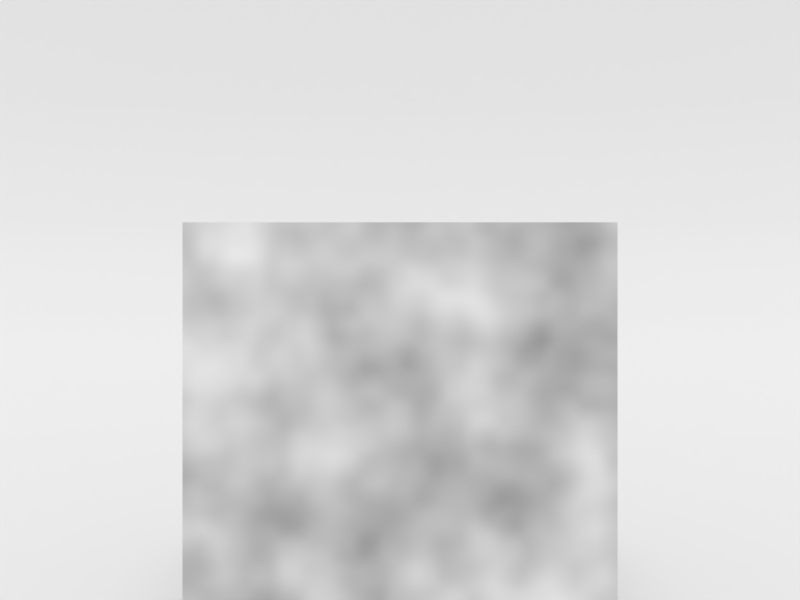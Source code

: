 # Source: mapping_node_with_inputs.blend  (saved by Blender 2.79.0; exported with 4.5.12 LTS)
import bpy
from mathutils import Matrix  # noqa: F401  (used for matrix-valued properties, if any)

bpy.ops.wm.read_factory_settings(use_empty=True)
scene = bpy.context.scene
scene.name = 'Scene'

# ---- collections
col_collection_1 = bpy.data.collections.new('Collection 1'); scene.collection.children.link(col_collection_1)

# ---- materials (node trees are filled in below, after node groups)
mat_material_001 = bpy.data.materials.new('Material.001')
mat_material_001.alpha_threshold = 0.0
mat_material_001.roughness = 0.5
mat_material = bpy.data.materials.new('Material')
mat_material.alpha_threshold = 0.0
mat_material.roughness = 0.5
mat_material.line_color = (0.0, 0.0, 0.0, 1.0)

# ---- node groups
ng_degrees_to_radians = bpy.data.node_groups.new('degrees to radians', 'ShaderNodeTree')
_s = ng_degrees_to_radians.interface.new_socket(name='Value', in_out='OUTPUT', socket_type='NodeSocketFloat')
_s.min_value = 0.0
_s.max_value = 0.0
_s = ng_degrees_to_radians.interface.new_socket(name='Value', in_out='INPUT', socket_type='NodeSocketFloat')
_s.min_value = -1e+04
_s.max_value = 1e+04
_N = ng_degrees_to_radians.nodes; _L = ng_degrees_to_radians.links
n0 = _N.new('NodeFrame'); n0.name = 'Frame.002'; n0.location = (24, 107)
n0.label = 'degrees to radians'
n0.width = 203
n1 = _N.new('ShaderNodeMath'); n1.name = 'Math.001'; n1.location = (33, -30)
n1.label = 'Angle'
n1.operation = 'MULTIPLY'
n2 = _N.new('ShaderNodeMath'); n2.name = 'Math.002'; n2.location = (30, -184)
n2.label = 'radian conversion'
n2.operation = 'DIVIDE'
n2.inputs[0].default_value = 3.142
n2.inputs[1].default_value = 180.0
n3 = _N.new('NodeGroupInput'); n3.name = 'Group Input'; n3.location = (-258, 0)
n4 = _N.new('NodeGroupOutput'); n4.name = 'Group Output'; n4.location = (258, 0)
n1.parent = n0
n2.parent = n0
_L.new(n2.outputs[0], n1.inputs[1])
_L.new(n3.outputs[0], n1.inputs[0])
_L.new(n1.outputs[0], n4.inputs[0])
n4.is_active_output = True
ng_rotate_y = bpy.data.node_groups.new('rotate y', 'ShaderNodeTree')
_s = ng_rotate_y.interface.new_socket(name='Vector', in_out='OUTPUT', socket_type='NodeSocketVector')
_s.min_value = 0.0
_s.max_value = 0.0
_s = ng_rotate_y.interface.new_socket(name='Value', in_out='INPUT', socket_type='NodeSocketFloat')
_s.min_value = -1e+04
_s.max_value = 1e+04
_s = ng_rotate_y.interface.new_socket(name='Vector', in_out='INPUT', socket_type='NodeSocketVector')
_s.min_value = -1e+04
_s.max_value = 1e+04
_N = ng_rotate_y.nodes; _L = ng_rotate_y.links
n0 = _N.new('ShaderNodeMath'); n0.name = 'Math.004'; n0.location = (-162, 79)
n0.operation = 'COSINE'
n1 = _N.new('ShaderNodeGroup'); n1.name = 'Group'; n1.location = (-489, 121)
n1.label = 'degrees to radians'
n1.width = 228
n1.node_tree = ng_degrees_to_radians
n2 = _N.new('NodeGroupInput'); n2.name = 'Group Input'; n2.location = (-689, 0)
n3 = _N.new('ShaderNodeMath'); n3.name = 'Math.009'; n3.location = (515, 267)
n3.operation = 'SUBTRACT'
n4 = _N.new('NodeGroupOutput'); n4.name = 'Group Output'; n4.location = (908, 25)
n5 = _N.new('ShaderNodeMath'); n5.name = 'Math.003'; n5.location = (-163, 242)
n5.operation = 'SINE'
n6 = _N.new('ShaderNodeMath'); n6.name = 'Math.007'; n6.location = (293, -92)
n6.label = 'x'
n6.operation = 'MULTIPLY'
n7 = _N.new('ShaderNodeMath'); n7.name = 'Math.005'; n7.location = (293, 282)
n7.label = 'x'
n7.operation = 'MULTIPLY'
n8 = _N.new('ShaderNodeMath'); n8.name = 'Math.006'; n8.location = (293, 122)
n8.label = 'y'
n8.operation = 'MULTIPLY'
n9 = _N.new('ShaderNodeMath'); n9.name = 'Math.008'; n9.location = (293, -260)
n9.label = 'y'
n9.operation = 'MULTIPLY'
n10 = _N.new('NodeReroute'); n10.name = 'Reroute'; n10.location = (712, -476)
n10.width = 16
n10.socket_idname = 'NodeSocketFloat'
n11 = _N.new('NodeReroute'); n11.name = 'Reroute.003'; n11.location = (24, -142)
n11.width = 16
n11.socket_idname = 'NodeSocketFloat'
n12 = _N.new('NodeReroute'); n12.name = 'Reroute.001'; n12.location = (46, -480)
n12.width = 16
n12.socket_idname = 'NodeSocketFloat'
n13 = _N.new('NodeReroute'); n13.name = 'Reroute.004'; n13.location = (23, -172)
n13.width = 16
n13.socket_idname = 'NodeSocketFloat'
n14 = _N.new('NodeReroute'); n14.name = 'Reroute.002'; n14.location = (24, -114)
n14.width = 16
n14.socket_idname = 'NodeSocketFloat'
n15 = _N.new('ShaderNodeSeparateXYZ'); n15.name = 'Separate XYZ'; n15.location = (-162, -89)
n16 = _N.new('ShaderNodeMath'); n16.name = 'Math.010'; n16.location = (516, -106)
n17 = _N.new('ShaderNodeCombineXYZ'); n17.name = 'Combine XYZ.002'; n17.location = (760, 78)
n18 = _N.new('NodeReroute'); n18.name = 'Reroute.006'; n18.location = (741, 1)
n18.width = 16
n18.socket_idname = 'NodeSocketFloat'
n19 = _N.new('NodeReroute'); n19.name = 'Reroute.007'; n19.location = (725, -18)
n19.width = 16
n19.socket_idname = 'NodeSocketFloat'
n20 = _N.new('NodeReroute'); n20.name = 'Reroute.005'; n20.location = (724, 23)
n20.width = 16
n20.socket_idname = 'NodeSocketFloat'
_L.new(n2.outputs[0], n1.inputs[0])
_L.new(n2.outputs[1], n15.inputs[0])
_L.new(n5.outputs[0], n8.inputs[1])
_L.new(n11.outputs[0], n8.inputs[0])
_L.new(n14.outputs[0], n7.inputs[0])
_L.new(n5.outputs[0], n6.inputs[1])
_L.new(n0.outputs[0], n7.inputs[1])
_L.new(n0.outputs[0], n9.inputs[1])
_L.new(n11.outputs[0], n9.inputs[0])
_L.new(n14.outputs[0], n6.inputs[0])
_L.new(n7.outputs[0], n3.inputs[0])
_L.new(n8.outputs[0], n3.inputs[1])
_L.new(n6.outputs[0], n16.inputs[0])
_L.new(n9.outputs[0], n16.inputs[1])
_L.new(n17.outputs[0], n4.inputs[0])
_L.new(n1.outputs[0], n5.inputs[0])
_L.new(n1.outputs[0], n0.inputs[0])
_L.new(n20.outputs[0], n17.inputs[0])
_L.new(n13.outputs[0], n12.inputs[0])
_L.new(n12.outputs[0], n10.inputs[0])
_L.new(n15.outputs[0], n14.inputs[0])
_L.new(n15.outputs[1], n13.inputs[0])
_L.new(n15.outputs[2], n11.inputs[0])
_L.new(n18.outputs[0], n17.inputs[1])
_L.new(n19.outputs[0], n17.inputs[2])
_L.new(n3.outputs[0], n20.inputs[0])
_L.new(n10.outputs[0], n18.inputs[0])
_L.new(n16.outputs[0], n19.inputs[0])
n4.is_active_output = True
ng_rotate_x = bpy.data.node_groups.new('rotate x', 'ShaderNodeTree')
_s = ng_rotate_x.interface.new_socket(name='Vector', in_out='OUTPUT', socket_type='NodeSocketVector')
_s.min_value = 0.0
_s.max_value = 0.0
_s = ng_rotate_x.interface.new_socket(name='Value', in_out='INPUT', socket_type='NodeSocketFloat')
_s.min_value = -1e+04
_s.max_value = 1e+04
_s = ng_rotate_x.interface.new_socket(name='Vector', in_out='INPUT', socket_type='NodeSocketVector')
_s.min_value = -1e+04
_s.max_value = 1e+04
_N = ng_rotate_x.nodes; _L = ng_rotate_x.links
n0 = _N.new('ShaderNodeMath'); n0.name = 'Math.004'; n0.location = (-162, 79)
n0.operation = 'COSINE'
n1 = _N.new('ShaderNodeGroup'); n1.name = 'Group'; n1.location = (-489, 121)
n1.label = 'degrees to radians'
n1.width = 228
n1.node_tree = ng_degrees_to_radians
n2 = _N.new('NodeGroupInput'); n2.name = 'Group Input'; n2.location = (-689, 0)
n3 = _N.new('NodeGroupOutput'); n3.name = 'Group Output'; n3.location = (908, 25)
n4 = _N.new('ShaderNodeMath'); n4.name = 'Math.003'; n4.location = (-163, 242)
n4.operation = 'SINE'
n5 = _N.new('ShaderNodeMath'); n5.name = 'Math.007'; n5.location = (293, -92)
n5.label = 'x'
n5.operation = 'MULTIPLY'
n6 = _N.new('ShaderNodeMath'); n6.name = 'Math.005'; n6.location = (293, 282)
n6.label = 'x'
n6.operation = 'MULTIPLY'
n7 = _N.new('ShaderNodeMath'); n7.name = 'Math.006'; n7.location = (293, 122)
n7.label = 'y'
n7.operation = 'MULTIPLY'
n8 = _N.new('ShaderNodeMath'); n8.name = 'Math.008'; n8.location = (293, -260)
n8.label = 'y'
n8.operation = 'MULTIPLY'
n9 = _N.new('NodeReroute'); n9.name = 'Reroute.003'; n9.location = (24, -142)
n9.width = 16
n9.socket_idname = 'NodeSocketFloat'
n10 = _N.new('NodeReroute'); n10.name = 'Reroute.001'; n10.location = (46, -480)
n10.width = 16
n10.socket_idname = 'NodeSocketFloat'
n11 = _N.new('NodeReroute'); n11.name = 'Reroute.004'; n11.location = (23, -172)
n11.width = 16
n11.socket_idname = 'NodeSocketFloat'
n12 = _N.new('NodeReroute'); n12.name = 'Reroute.002'; n12.location = (24, -114)
n12.width = 16
n12.socket_idname = 'NodeSocketFloat'
n13 = _N.new('ShaderNodeMath'); n13.name = 'Math.010'; n13.location = (516, -106)
n14 = _N.new('ShaderNodeCombineXYZ'); n14.name = 'Combine XYZ.002'; n14.location = (760, 78)
n15 = _N.new('NodeReroute'); n15.name = 'Reroute.007'; n15.location = (725, -18)
n15.width = 16
n15.socket_idname = 'NodeSocketFloat'
n16 = _N.new('NodeReroute'); n16.name = 'Reroute.005'; n16.location = (724, 23)
n16.width = 16
n16.socket_idname = 'NodeSocketFloat'
n17 = _N.new('NodeReroute'); n17.name = 'Reroute.006'; n17.location = (739, 1)
n17.width = 16
n17.socket_idname = 'NodeSocketFloat'
n18 = _N.new('NodeReroute'); n18.name = 'Reroute'; n18.location = (712, -476)
n18.width = 16
n18.socket_idname = 'NodeSocketFloat'
n19 = _N.new('ShaderNodeMath'); n19.name = 'Math.009'; n19.location = (515, 267)
n19.operation = 'SUBTRACT'
n20 = _N.new('ShaderNodeSeparateXYZ'); n20.name = 'Separate XYZ'; n20.location = (-162, -89)
_L.new(n2.outputs[0], n1.inputs[0])
_L.new(n2.outputs[1], n20.inputs[0])
_L.new(n4.outputs[0], n7.inputs[1])
_L.new(n9.outputs[0], n7.inputs[0])
_L.new(n12.outputs[0], n6.inputs[0])
_L.new(n4.outputs[0], n5.inputs[1])
_L.new(n0.outputs[0], n6.inputs[1])
_L.new(n0.outputs[0], n8.inputs[1])
_L.new(n9.outputs[0], n8.inputs[0])
_L.new(n12.outputs[0], n5.inputs[0])
_L.new(n6.outputs[0], n19.inputs[0])
_L.new(n7.outputs[0], n19.inputs[1])
_L.new(n5.outputs[0], n13.inputs[0])
_L.new(n8.outputs[0], n13.inputs[1])
_L.new(n14.outputs[0], n3.inputs[0])
_L.new(n1.outputs[0], n4.inputs[0])
_L.new(n1.outputs[0], n0.inputs[0])
_L.new(n16.outputs[0], n14.inputs[0])
_L.new(n11.outputs[0], n10.inputs[0])
_L.new(n10.outputs[0], n18.inputs[0])
_L.new(n20.outputs[2], n9.inputs[0])
_L.new(n17.outputs[0], n14.inputs[1])
_L.new(n15.outputs[0], n14.inputs[2])
_L.new(n13.outputs[0], n15.inputs[0])
_L.new(n18.outputs[0], n16.inputs[0])
_L.new(n19.outputs[0], n17.inputs[0])
_L.new(n20.outputs[0], n11.inputs[0])
_L.new(n20.outputs[1], n12.inputs[0])
n3.is_active_output = True
ng_rotate_z = bpy.data.node_groups.new('rotate z', 'ShaderNodeTree')
_s = ng_rotate_z.interface.new_socket(name='Vector', in_out='OUTPUT', socket_type='NodeSocketVector')
_s.min_value = 0.0
_s.max_value = 0.0
_s = ng_rotate_z.interface.new_socket(name='Value', in_out='INPUT', socket_type='NodeSocketFloat')
_s.min_value = -1e+04
_s.max_value = 1e+04
_s = ng_rotate_z.interface.new_socket(name='Vector', in_out='INPUT', socket_type='NodeSocketVector')
_s.min_value = -1e+04
_s.max_value = 1e+04
_N = ng_rotate_z.nodes; _L = ng_rotate_z.links
n0 = _N.new('ShaderNodeMath'); n0.name = 'Math.006'; n0.location = (68, 82)
n0.operation = 'MULTIPLY'
n1 = _N.new('ShaderNodeMath'); n1.name = 'Math.007'; n1.location = (70, -86)
n1.operation = 'MULTIPLY'
n2 = _N.new('ShaderNodeMath'); n2.name = 'Math.008'; n2.location = (66, -252)
n2.operation = 'MULTIPLY'
n3 = _N.new('ShaderNodeMath'); n3.name = 'Math.003'; n3.location = (-163, 242)
n3.operation = 'SINE'
n4 = _N.new('ShaderNodeMath'); n4.name = 'Math.004'; n4.location = (-162, 79)
n4.operation = 'COSINE'
n5 = _N.new('ShaderNodeMath'); n5.name = 'Math.005'; n5.location = (70, 252)
n5.operation = 'MULTIPLY'
n6 = _N.new('ShaderNodeMath'); n6.name = 'Math.009'; n6.location = (296, 242)
n6.operation = 'SUBTRACT'
n7 = _N.new('ShaderNodeMath'); n7.name = 'Math.010'; n7.location = (295, -66)
n8 = _N.new('ShaderNodeGroup'); n8.name = 'Group'; n8.location = (-489, 121)
n8.label = 'degrees to radians'
n8.width = 228
n8.node_tree = ng_degrees_to_radians
n9 = _N.new('ShaderNodeSeparateXYZ'); n9.name = 'Separate XYZ'; n9.location = (-162, -89)
n10 = _N.new('ShaderNodeCombineXYZ'); n10.name = 'Combine XYZ.002'; n10.location = (489, 131)
n11 = _N.new('NodeGroupInput'); n11.name = 'Group Input'; n11.location = (-689, 0)
n12 = _N.new('NodeGroupOutput'); n12.name = 'Group Output'; n12.location = (689, 0)
_L.new(n11.outputs[0], n8.inputs[0])
_L.new(n11.outputs[1], n9.inputs[0])
_L.new(n3.outputs[0], n0.inputs[1])
_L.new(n9.outputs[1], n0.inputs[0])
_L.new(n9.outputs[0], n5.inputs[0])
_L.new(n3.outputs[0], n1.inputs[1])
_L.new(n4.outputs[0], n5.inputs[1])
_L.new(n4.outputs[0], n2.inputs[1])
_L.new(n9.outputs[1], n2.inputs[0])
_L.new(n9.outputs[0], n1.inputs[0])
_L.new(n5.outputs[0], n6.inputs[0])
_L.new(n0.outputs[0], n6.inputs[1])
_L.new(n6.outputs[0], n10.inputs[0])
_L.new(n7.outputs[0], n10.inputs[1])
_L.new(n1.outputs[0], n7.inputs[0])
_L.new(n2.outputs[0], n7.inputs[1])
_L.new(n10.outputs[0], n12.inputs[0])
_L.new(n9.outputs[2], n10.inputs[2])
_L.new(n8.outputs[0], n3.inputs[0])
_L.new(n8.outputs[0], n4.inputs[0])
n12.is_active_output = True
ng_mapping_with_inputs = bpy.data.node_groups.new('Mapping with Inputs', 'ShaderNodeTree')
_s = ng_mapping_with_inputs.interface.new_socket(name='Vector', in_out='OUTPUT', socket_type='NodeSocketVector')
_s.min_value = 0.0
_s.max_value = 0.0
_s = ng_mapping_with_inputs.interface.new_socket(name='Input', in_out='INPUT', socket_type='NodeSocketVector')
_s = ng_mapping_with_inputs.interface.new_socket(name='translateX', in_out='INPUT', socket_type='NodeSocketFloat')
_s = ng_mapping_with_inputs.interface.new_socket(name='translateY', in_out='INPUT', socket_type='NodeSocketFloat')
_s = ng_mapping_with_inputs.interface.new_socket(name='translateZ', in_out='INPUT', socket_type='NodeSocketFloat')
_s = ng_mapping_with_inputs.interface.new_socket(name='rotateX', in_out='INPUT', socket_type='NodeSocketFloat')
_s = ng_mapping_with_inputs.interface.new_socket(name='rotateY', in_out='INPUT', socket_type='NodeSocketFloat')
_s = ng_mapping_with_inputs.interface.new_socket(name='rotateZ', in_out='INPUT', socket_type='NodeSocketFloat')
_s = ng_mapping_with_inputs.interface.new_socket(name='scaleX', in_out='INPUT', socket_type='NodeSocketFloat')
_s.default_value = 1.0
_s = ng_mapping_with_inputs.interface.new_socket(name='scaleY', in_out='INPUT', socket_type='NodeSocketFloat')
_s.default_value = 1.0
_s = ng_mapping_with_inputs.interface.new_socket(name='scaleZ', in_out='INPUT', socket_type='NodeSocketFloat')
_s.default_value = 1.0
_N = ng_mapping_with_inputs.nodes; _L = ng_mapping_with_inputs.links
n0 = _N.new('NodeFrame'); n0.name = 'Frame.001'; n0.location = (133, 443)
n0.label = 'Translate XYZ'
n0.width = 406
n1 = _N.new('NodeFrame'); n1.name = 'Frame'; n1.location = (131, 135)
n1.label = 'Scale XYZ'
n1.width = 402
n2 = _N.new('ShaderNodeGroup'); n2.name = 'Group.002'; n2.location = (232, -350)
n2.width = 205
n2.node_tree = ng_rotate_y
n3 = _N.new('ShaderNodeGroup'); n3.name = 'Group.003'; n3.location = (232, -208)
n3.width = 205
n3.node_tree = ng_rotate_x
n4 = _N.new('ShaderNodeMix'); n4.name = 'Mix.001'; n4.location = (236, -30)
n4.data_type = 'RGBA'
n4.blend_type = 'ADD'
n4.inputs[0].default_value = 1.0
n5 = _N.new('ShaderNodeGroup'); n5.name = 'Group.001'; n5.location = (237, -483)
n5.width = 205
n5.node_tree = ng_rotate_z
n6 = _N.new('ShaderNodeCombineXYZ'); n6.name = 'Combine XYZ'; n6.location = (30, -145)
n7 = _N.new('ShaderNodeMix'); n7.name = 'Mix'; n7.location = (232, -30)
n7.data_type = 'RGBA'
n7.blend_type = 'MULTIPLY'
n7.inputs[0].default_value = 1.0
n8 = _N.new('NodeReroute'); n8.name = 'Reroute'; n8.location = (5, 150)
n8.width = 16
n8.socket_idname = 'NodeSocketVector'
n9 = _N.new('NodeGroupOutput'); n9.name = 'Group Output'; n9.location = (569, 0)
n10 = _N.new('ShaderNodeCombineXYZ'); n10.name = 'Combine XYZ.001'; n10.location = (30, -146)
n11 = _N.new('NodeGroupInput'); n11.name = 'Group Input'; n11.location = (-569, 0)
n4.parent = n0
n6.parent = n1
n7.parent = n1
n10.parent = n0
_L.new(n6.outputs[0], n7.inputs[7])
_L.new(n10.outputs[0], n4.inputs[7])
_L.new(n4.outputs[2], n7.inputs[6])
_L.new(n8.outputs[0], n4.inputs[6])
_L.new(n3.outputs[0], n2.inputs[1])
_L.new(n2.outputs[0], n5.inputs[1])
_L.new(n5.outputs[0], n9.inputs[0])
_L.new(n7.outputs[2], n3.inputs[1])
_L.new(n11.outputs[0], n8.inputs[0])
_L.new(n11.outputs[1], n10.inputs[0])
_L.new(n11.outputs[2], n10.inputs[1])
_L.new(n11.outputs[3], n10.inputs[2])
_L.new(n11.outputs[4], n3.inputs[0])
_L.new(n11.outputs[5], n2.inputs[0])
_L.new(n11.outputs[6], n5.inputs[0])
_L.new(n11.outputs[7], n6.inputs[0])
_L.new(n11.outputs[8], n6.inputs[1])
_L.new(n11.outputs[9], n6.inputs[2])
n9.is_active_output = True

# ---- material node trees
mat_material_001.use_nodes = True; mat_material_001.node_tree.nodes.clear()
_N = mat_material_001.node_tree.nodes; _L = mat_material_001.node_tree.links
n0 = _N.new('NodeFrame'); n0.name = 'Frame.002'; n0.location = (626, -191)
n0.label = 'Translate XYZ'
n0.width = 406
n1 = _N.new('NodeFrame'); n1.name = 'Frame.003'; n1.location = (624, -499)
n1.label = 'Scale XYZ'
n1.width = 402
n2 = _N.new('ShaderNodeTexCoord'); n2.name = 'Texture Coordinate'; n2.location = (-783, 320)
n3 = _N.new('ShaderNodeGroup'); n3.name = 'Group.004'; n3.location = (725, -984)
n3.width = 205
n3.node_tree = ng_rotate_y
n3.inputs[0].default_value = 0.0
n4 = _N.new('ShaderNodeGroup'); n4.name = 'Group.005'; n4.location = (725, -842)
n4.width = 205
n4.node_tree = ng_rotate_x
n4.inputs[0].default_value = 0.0
n5 = _N.new('ShaderNodeCombineXYZ'); n5.name = 'Combine XYZ.002'; n5.location = (30, -146)
n6 = _N.new('ShaderNodeMix'); n6.name = 'Mix.002'; n6.location = (236, -30)
n6.data_type = 'RGBA'
n6.blend_type = 'ADD'
n6.inputs[0].default_value = 1.0
n7 = _N.new('ShaderNodeGroup'); n7.name = 'Group.006'; n7.location = (730, -1117)
n7.width = 205
n7.node_tree = ng_rotate_z
n7.inputs[0].default_value = 0.0
n8 = _N.new('ShaderNodeCombineXYZ'); n8.name = 'Combine XYZ.003'; n8.location = (30, -145)
n8.inputs[1].default_value = 1.0
n8.inputs[2].default_value = 1.0
n9 = _N.new('ShaderNodeMix'); n9.name = 'Mix.003'; n9.location = (232, -30)
n9.data_type = 'RGBA'
n9.blend_type = 'MULTIPLY'
n9.inputs[0].default_value = 1.0
n10 = _N.new('ShaderNodeOutputMaterial'); n10.name = 'Material Output'; n10.location = (769, 310)
n11 = _N.new('ShaderNodeBsdfDiffuse'); n11.name = 'Diffuse BSDF'; n11.location = (519, 326)
n12 = _N.new('ShaderNodeTexNoise'); n12.name = 'Noise Texture'; n12.location = (312, 345)
n12.inputs[2].default_value = 2.0
n13 = _N.new('ShaderNodeGroup'); n13.name = 'Group'; n13.location = (-293, 306)
n13.width = 276
n13.node_tree = ng_mapping_with_inputs
n13.inputs[1].default_value = 0.0
n13.inputs[2].default_value = 0.0
n13.inputs[3].default_value = 0.0
n13.inputs[4].default_value = 0.0
n13.inputs[5].default_value = 0.0
n13.inputs[6].default_value = 0.0
n13.inputs[7].default_value = 1.0
n13.inputs[8].default_value = 1.0
n13.inputs[9].default_value = 1.0
n5.parent = n0
n6.parent = n0
n8.parent = n1
n9.parent = n1
_L.new(n11.outputs[0], n10.inputs[0])
_L.new(n12.outputs[0], n11.inputs[0])
_L.new(n13.outputs[0], n12.inputs[0])
_L.new(n8.outputs[0], n9.inputs[7])
_L.new(n5.outputs[0], n6.inputs[7])
_L.new(n6.outputs[2], n9.inputs[6])
_L.new(n4.outputs[0], n3.inputs[1])
_L.new(n3.outputs[0], n7.inputs[1])
_L.new(n9.outputs[2], n4.inputs[1])
_L.new(n2.outputs[3], n13.inputs[0])
n10.is_active_output = True
mat_material.use_nodes = True; mat_material.node_tree.nodes.clear()
_N = mat_material.node_tree.nodes; _L = mat_material.node_tree.links
n0 = _N.new('ShaderNodeOutputMaterial'); n0.name = 'Material Output'; n0.location = (300, 300)
n1 = _N.new('ShaderNodeBsdfDiffuse'); n1.name = 'Diffuse BSDF'; n1.location = (10, 300)
n1.inputs[0].default_value = (0.6739, 0.6739, 0.6739, 1.0)
_L.new(n1.outputs[0], n0.inputs[0])
n0.is_active_output = True

# ---- world
world_world = bpy.data.worlds.new('World'); scene.world = world_world
world_world.use_nodes = True; world_world.node_tree.nodes.clear()
_N = world_world.node_tree.nodes; _L = world_world.node_tree.links
n0 = _N.new('ShaderNodeOutputWorld'); n0.name = 'World Output'; n0.location = (300, 300)
n1 = _N.new('ShaderNodeBackground'); n1.name = 'Background'; n1.location = (10, 300)
n1.inputs[0].default_value = (1.0, 1.0, 1.0, 1.0)
_L.new(n1.outputs[0], n0.inputs[0])
n0.is_active_output = True
world_world.color = (0.05088, 0.05088, 0.05088)
world_world.use_sun_shadow = False
world_world.sun_shadow_jitter_overblur = 0.0
world_world.cycles.sampling_method = 'MANUAL'

# ---- cameras
cam_camera = bpy.data.cameras.new('Camera')
cam_camera.clip_end = 100.0
cam_camera.lens = 35.0
cam_camera.sensor_width = 32.0
cam_camera.sensor_height = 18.0
cam_camera.ortho_scale = 7.314
cam_camera.dof.focus_distance = 0.0

# ---- lights
light_lamp = bpy.data.lights.new('Lamp', 'SUN')
light_lamp.transmission_factor = 0.0
light_lamp.cutoff_distance = 30.0
light_lamp.angle = 0.5829
light_lamp.energy = 1.0
light_lamp.shadow_buffer_clip_start = 1.001
light_lamp.shadow_soft_size = 0.3
light_lamp.shadow_cascade_max_distance = 1000.0

# ---- meshes
me_cube_001 = bpy.data.meshes.new('Cube.001')
me_cube_001.from_pydata([(-1.0, -0.4285, 0.0), (-1.0, -0.4285, 2.0), (-1.0, 0.4285, 0.0), (-1.0, 0.4285, 2.0), (1.0, -0.4285, 0.0), (1.0, -0.4285, 2.0), (1.0, 0.4285, 0.0), (1.0, 0.4285, 2.0)], [], [(0, 1, 3, 2), (2, 3, 7, 6), (6, 7, 5, 4), (4, 5, 1, 0), (2, 6, 4, 0), (7, 3, 1, 5)])
me_cube_001.materials.append(mat_material_001)
me_cube_001.use_remesh_preserve_volume = False
me_cube_001.use_remesh_preserve_attributes = False
me_cube_001.use_mirror_vertex_groups = False
me_cube_001.update()
me_cube = bpy.data.meshes.new('Cube')
me_cube.from_pydata([(1.0, 1.0, 0.0), (1.0, -1.0, 0.0), (-1.0, -1.0, 0.0), (-1.0, 1.0, 0.0), (1.0, 1.0, 2.0), (1.788e-07, 1.0, 0.0), (1.0, -5.96e-08, 0.0), (-1.0, 1.0, 2.0), (1.0, 1.0, 1.0), (0.0, -1.0, 0.0), (-1.0, 2.98e-07, 0.0), (-1.0, 1.0, 1.0), (2.384e-07, 1.0, 2.0), (2.086e-07, 1.0, 1.0), (8.941e-08, 1.192e-07, 0.0)], [], [(14, 10, 2, 9), (6, 14, 9, 1), (12, 7, 11, 13), (4, 12, 13, 8), (8, 13, 5, 0), (13, 11, 3, 5), (0, 5, 14, 6), (5, 3, 10, 14)])
me_cube.polygons.foreach_set('use_smooth', [True] * 8)
me_cube.materials.append(mat_material)
me_cube.use_remesh_preserve_volume = False
me_cube.use_remesh_preserve_attributes = False
me_cube.use_mirror_vertex_groups = False
me_cube.update()

# ---- objects
ob_cube_001 = bpy.data.objects.new('Cube.001', me_cube_001)
ob_cube = bpy.data.objects.new('Cube', me_cube)
ob_lamp = bpy.data.objects.new('Lamp', light_lamp)
ob_camera = bpy.data.objects.new('Camera', cam_camera)

# ---- transforms, parenting, visibility, modifiers, constraints
ob_cube_001.location = (0.0, 0.0, 0.0)
ob_cube_001.lineart.crease_threshold = 0.0
ob_cube.location = (0.0, 0.0, -0.007611)
ob_cube.scale = (8.926, 8.926, 8.926)
ob_cube.lock_rotations_4d = False
ob_cube.empty_display_type = 'ARROWS'
ob_cube.lineart.crease_threshold = 0.0
_m = ob_cube.modifiers.new('Subsurf', 'SUBSURF')
_m.uv_smooth = 'PRESERVE_CORNERS'
_m.quality = 2
_m.levels = 2
_m.show_only_control_edges = False
ob_lamp.location = (0.0, -9.71, 7.702)
ob_lamp.rotation_euler = (0.4571, -0.0, 0.0)
ob_lamp.lock_rotations_4d = False
ob_lamp.empty_display_type = 'ARROWS'
ob_lamp.color = (0.0, 0.0, 0.0, 0.0)
ob_lamp.lineart.crease_threshold = 0.0
ob_camera.location = (0.0, -4.451, 1.642)
ob_camera.rotation_euler = (1.571, -0.0, 0.0)
ob_camera.lock_rotations_4d = False
ob_camera.empty_display_type = 'ARROWS'
ob_camera.color = (0.0, 0.0, 0.0, 0.0)
ob_camera.display_type = 'WIRE'
ob_camera.lineart.crease_threshold = 0.0

# ---- collection membership
col_collection_1.objects.link(ob_cube_001)
col_collection_1.objects.link(ob_cube)
col_collection_1.objects.link(ob_lamp)
col_collection_1.objects.link(ob_camera)

# ---- scene / render settings (as saved in the file)
scene.camera = ob_camera
scene.frame_start = 1; scene.frame_end = 250; scene.frame_set(1)
scene.render.engine = 'CYCLES'
scene.render.image_settings.file_format = 'JPEG'
scene.render.image_settings.color_mode = 'RGB'
scene.render.resolution_x = 800
scene.render.resolution_y = 600
scene.render.dither_intensity = 0.0
scene.cycles.use_denoising = False
scene.cycles.samples = 300
scene.cycles.sampling_pattern = 'TABULATED_SOBOL'
scene.cycles.use_adaptive_sampling = False
scene.cycles.use_light_tree = False
scene.cycles.blur_glossy = 0.0
scene.cycles.sample_clamp_indirect = 0.0
scene.view_settings.view_transform = 'Standard'
bpy.context.view_layer.update()
